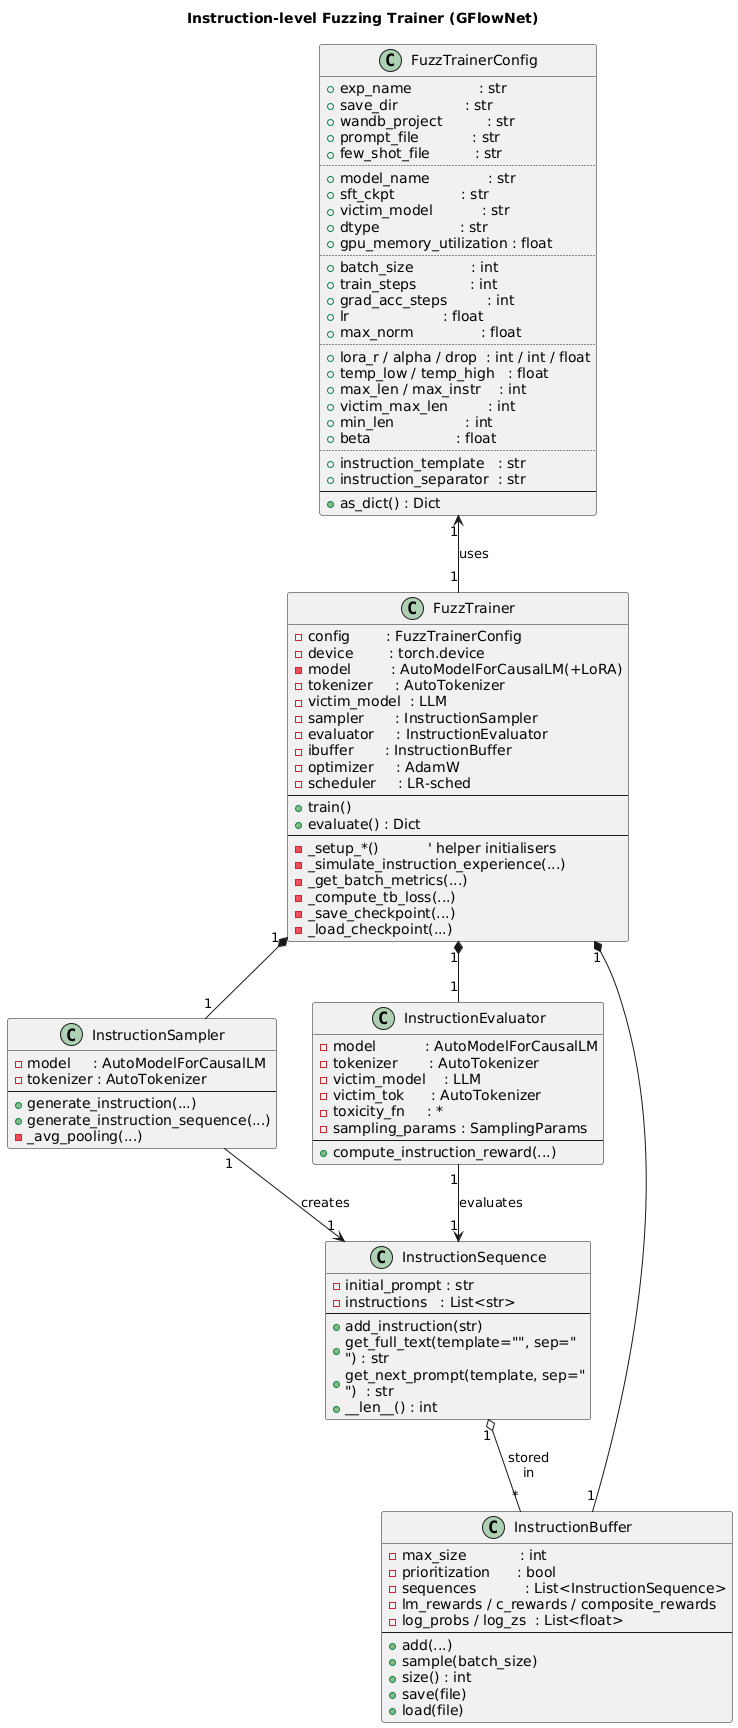

The diagram above was rendered by PlantUML. Its source (embedded in the PNG):
@startuml
title Instruction-level Fuzzing Trainer (GFlowNet)

'======================
' 1 ▸ Core data classes
'======================
class FuzzTrainerConfig {
  +exp_name               : str
  +save_dir               : str
  +wandb_project          : str
  +prompt_file            : str
  +few_shot_file          : str
  ..
  +model_name             : str
  +sft_ckpt               : str
  +victim_model           : str
  +dtype                  : str
  +gpu_memory_utilization : float
  ..
  +batch_size             : int
  +train_steps            : int
  +grad_acc_steps         : int
  +lr                     : float
  +max_norm               : float
  ..
  +lora_r / alpha / drop  : int / int / float
  +temp_low / temp_high   : float
  +max_len / max_instr    : int
  +victim_max_len         : int
  +min_len                : int
  +beta                   : float
  ..
  +instruction_template   : str
  +instruction_separator  : str
  --
  +as_dict() : Dict
}

class InstructionSequence {
  -initial_prompt : str
  -instructions   : List<str>
  --
  +add_instruction(str)
  +get_full_text(template="", sep="\n") : str
  +get_next_prompt(template, sep="\n")  : str
  +__len__() : int
}

class InstructionSampler {
  -model     : AutoModelForCausalLM
  -tokenizer : AutoTokenizer
  --
  +generate_instruction(...)
  +generate_instruction_sequence(...)
  -_avg_pooling(...)
}

class InstructionEvaluator {
  -model           : AutoModelForCausalLM
  -tokenizer       : AutoTokenizer
  -victim_model    : LLM
  -victim_tok      : AutoTokenizer
  -toxicity_fn     : *
  -sampling_params : SamplingParams
  --
  +compute_instruction_reward(...)
}

class InstructionBuffer {
  -max_size            : int
  -prioritization      : bool
  -sequences           : List<InstructionSequence>
  -lm_rewards / c_rewards / composite_rewards
  -log_probs / log_zs  : List<float>
  --
  +add(...)
  +sample(batch_size)
  +size() : int
  +save(file)
  +load(file)
}

'======================
' 2 ▸ Trainer
'======================
class FuzzTrainer {
  -config        : FuzzTrainerConfig
  -device        : torch.device
  -model         : AutoModelForCausalLM(+LoRA)
  -tokenizer     : AutoTokenizer
  -victim_model  : LLM
  -sampler       : InstructionSampler
  -evaluator     : InstructionEvaluator
  -ibuffer       : InstructionBuffer
  -optimizer     : AdamW
  -scheduler     : LR-sched
  --
  +train()
  +evaluate() : Dict
  --
  -_setup_*()           ' helper initialisers
  -_simulate_instruction_experience(...)
  -_get_batch_metrics(...)
  -_compute_tb_loss(...)
  -_save_checkpoint(...)
  -_load_checkpoint(...)
}

'======================
' 3 ▸ Relationships
'======================
FuzzTrainerConfig  "1"  <-- "1" FuzzTrainer : uses
InstructionSequence "1" o-- "*" InstructionBuffer : stored\nin
InstructionSampler  "1"  --> "1" InstructionSequence : creates
InstructionEvaluator "1" --> "1" InstructionSequence : evaluates
FuzzTrainer "1" *-- "1" InstructionSampler
FuzzTrainer "1" *-- "1" InstructionEvaluator
FuzzTrainer "1" *-- "1" InstructionBuffer
@enduml